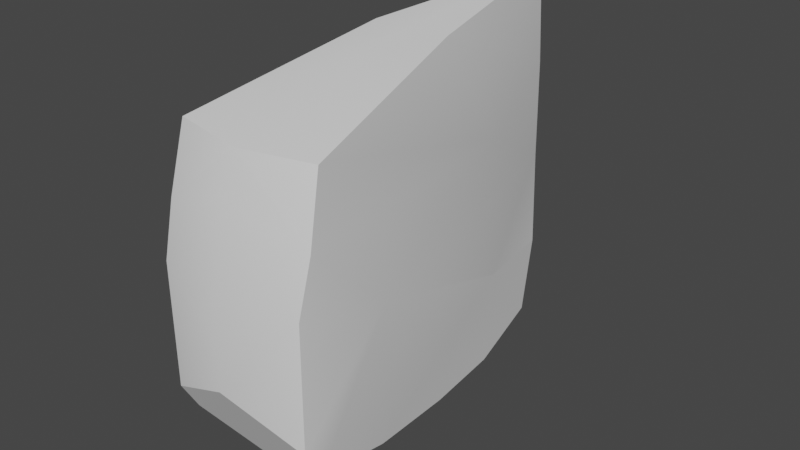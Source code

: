 # Source: Rock_Sharp.blend  (saved by Blender 2.81.16; exported with 4.5.12 LTS)
import bpy
from mathutils import Matrix  # noqa: F401  (used for matrix-valued properties, if any)

bpy.ops.wm.read_factory_settings(use_empty=True)
scene = bpy.context.scene
scene.name = 'Scene'

# ---- collections
col_collection = bpy.data.collections.new('Collection'); scene.collection.children.link(col_collection)

# ---- node groups
ng_auto_smooth = bpy.data.node_groups.new('Auto Smooth', 'GeometryNodeTree')
_s = ng_auto_smooth.interface.new_socket(name='Geometry', in_out='OUTPUT', socket_type='NodeSocketGeometry')
_s = ng_auto_smooth.interface.new_socket(name='Geometry', in_out='INPUT', socket_type='NodeSocketGeometry')
_s = ng_auto_smooth.interface.new_socket(name='Angle', in_out='INPUT', socket_type='NodeSocketFloat')
_s.subtype = 'ANGLE'
_s.min_value = 0.0
_s.max_value = 3.142
ng_auto_smooth.is_modifier = True
_N = ng_auto_smooth.nodes; _L = ng_auto_smooth.links
n0 = _N.new('NodeGroupOutput'); n0.name = 'Group Output'; n0.location = (480, -100)
n1 = _N.new('NodeGroupInput'); n1.name = 'Group Input'; n1.location = (-420, -300)
n2 = _N.new('NodeGroupInput'); n2.name = 'Group Input.001'; n2.location = (-60, -100)
n3 = _N.new('GeometryNodeSetShadeSmooth'); n3.name = 'Set Shade Smooth'; n3.location = (120, -100)
n3.domain = 'EDGE'
n4 = _N.new('GeometryNodeSetShadeSmooth'); n4.name = 'Set Shade Smooth.001'; n4.location = (300, -100)
n5 = _N.new('GeometryNodeInputMeshEdgeAngle'); n5.name = 'Edge Angle'; n5.location = (-420, -220)
n6 = _N.new('GeometryNodeInputEdgeSmooth'); n6.name = 'Is Edge Smooth'; n6.location = (-60, -160)
n7 = _N.new('GeometryNodeInputShadeSmooth'); n7.name = 'Is Face Smooth'; n7.location = (-240, -340)
n8 = _N.new('FunctionNodeBooleanMath'); n8.name = 'Boolean Math'; n8.location = (-60, -220)
n9 = _N.new('FunctionNodeCompare'); n9.name = 'Compare'; n9.location = (-240, -180)
n9.operation = 'LESS_EQUAL'
_L.new(n5.outputs[0], n9.inputs[0])
_L.new(n4.outputs[0], n0.inputs[0])
_L.new(n1.outputs[1], n9.inputs[1])
_L.new(n9.outputs[0], n8.inputs[0])
_L.new(n7.outputs[0], n8.inputs[1])
_L.new(n2.outputs[0], n3.inputs[0])
_L.new(n6.outputs[0], n3.inputs[1])
_L.new(n3.outputs[0], n4.inputs[0])
_L.new(n8.outputs[0], n3.inputs[2])
n0.is_active_output = True

# ---- world
world_world = bpy.data.worlds.new('World'); scene.world = world_world
world_world.use_nodes = True; world_world.node_tree.nodes.clear()
_N = world_world.node_tree.nodes; _L = world_world.node_tree.links
n0 = _N.new('ShaderNodeOutputWorld'); n0.name = 'World Output'; n0.location = (300, 300)
n1 = _N.new('ShaderNodeBackground'); n1.name = 'Background'; n1.location = (10, 300)
n1.inputs[0].default_value = (0.05088, 0.05088, 0.05088, 1.0)
_L.new(n1.outputs[0], n0.inputs[0])
n0.is_active_output = True
world_world.color = (0.05088, 0.05088, 0.05088)
world_world.use_sun_shadow = False
world_world.sun_shadow_jitter_overblur = 0.0

# ---- meshes
me_plane = bpy.data.meshes.new('Plane')
me_plane.from_pydata([(0.0, 0.9389, -0.8858), (-0.3516, -1.02, 0.1034), (-0.1683, 0.02762, -0.888), (-0.3418, -0.8863, 0.6533), (-0.3482, -1.018, -0.473), (-0.08808, 0.4864, -0.9374), (0.0, 0.9745, 0.4517), (-0.1827, 0.01364, 0.8446), (-0.3609, -0.9589, 0.3476), (-0.2608, -0.4789, -0.7842), (0.0, 1.004, -0.51), (0.0, 0.9835, -0.02385), (-0.3759, -0.5871, 0.005788), (-0.08499, 0.5362, -0.4794), (-0.3485, -0.9361, -0.6165), (-0.2307, 0.3162, 0.3358), (0.0, -0.9514, 0.6447), (0.0, -0.899, -0.7043), (0.0, -1.114, -0.0659), (0.0, -1.107, -0.2973), (0.0, -1.03, 0.489), (0.0, 0.9392, 0.9203), (0.0, -0.3017, 0.816), (0.0, -0.6501, -0.776), (0.0, 0.5748, -0.938), (0.0, 0.237, -0.9325)], [], [(15, 6, 11), (3, 7, 15), (0, 5, 13, 10), (12, 11, 13), (21, 7, 22), (7, 3, 22), (0, 24, 5), (13, 2, 9, 14), (12, 14, 4, 1), (14, 12, 13), (12, 1, 8, 15), (3, 15, 8), (6, 15, 7, 21), (8, 20, 16, 3), (15, 11, 12), (13, 11, 10), (2, 13, 5), (3, 16, 22), (1, 18, 20, 8), (19, 18, 1, 4), (4, 14, 17, 19), (25, 2, 5, 24), (23, 9, 2, 25), (23, 17, 14, 9)])
me_plane.polygons.foreach_set('use_smooth', [True] * 24)
_k = set([(10, 13), (12, 13)])
me_plane.attributes.new('sharp_edge', 'BOOLEAN', 'EDGE').data.foreach_set('value', [ (min(e.vertices), max(e.vertices)) in _k for e in me_plane.edges])
_uv = me_plane.uv_layers.new(name='UVMap')
_uv.uv.foreach_set('vector', [0.601, 0.3233, 0.6604, 9.469e-05, 0.4181, 0.001623, 0.7197, 0.7746, 0.8221, 0.452, 0.601, 0.3233, 0.00516, 0.0908, 0.0406, 0.3045, 0.2338, 0.2399, 0.1809, 0.02335, 0.4889, 0.6862, 0.4181, 0.001623, 0.2338, 0.2399, 0.8968, 0.03008, 0.8221, 0.452, 0.8968, 0.5916, 0.8221, 0.452, 0.7197, 0.7746, 0.8968, 0.5916, 0.00516, 0.0908, 9.469e-05, 0.2664, 0.0406, 0.3045, 0.2338, 0.2399, 0.1033, 0.4932, 0.1922, 0.6747, 0.2878, 0.8097, 0.4889, 0.6862, 0.2878, 0.8097, 0.3316, 0.8397, 0.5322, 0.8444, 0.2878, 0.8097, 0.4889, 0.6862, 0.2338, 0.2399, 0.4889, 0.6862, 0.5322, 0.8444, 0.6194, 0.8111, 0.601, 0.3233, 0.7197, 0.7746, 0.601, 0.3233, 0.6194, 0.8111, 0.6604, 9.469e-05, 0.601, 0.3233, 0.8221, 0.452, 0.8968, 0.03008, 0.6194, 0.8111, 0.7353, 0.9414, 0.8071, 0.882, 0.7197, 0.7746, 0.601, 0.3233, 0.4181, 0.001623, 0.4889, 0.6862, 0.2338, 0.2399, 0.4181, 0.001623, 0.1809, 0.02335, 0.1033, 0.4932, 0.2338, 0.2399, 0.0406, 0.3045, 0.7197, 0.7746, 0.8071, 0.882, 0.8968, 0.5916, 0.5322, 0.8444, 0.4681, 0.9999, 0.7353, 0.9414, 0.6194, 0.8111, 0.3607, 0.9983, 0.4681, 0.9999, 0.5322, 0.8444, 0.3316, 0.8397, 0.3316, 0.8397, 0.2878, 0.8097, 0.1787, 0.8864, 0.3607, 0.9983, 0.01355, 0.416, 0.1033, 0.4932, 0.0406, 0.3045, 9.469e-05, 0.2664, 0.1088, 0.787, 0.1922, 0.6747, 0.1033, 0.4932, 0.01355, 0.416, 0.1088, 0.787, 0.1787, 0.8864, 0.2878, 0.8097, 0.1922, 0.6747])
me_plane.use_remesh_fix_poles = True
me_plane.use_remesh_preserve_attributes = False
me_plane.use_mirror_vertex_groups = False
me_plane.update()

# ---- objects
ob_plane = bpy.data.objects.new('Plane', me_plane)

# ---- transforms, parenting, visibility, modifiers, constraints
ob_plane.location = (0.0, 0.0, 0.0)
ob_plane.lineart.crease_threshold = 0.0
_m = ob_plane.modifiers.new('Mirror', 'MIRROR')
_m.use_clip = True
_m = ob_plane.modifiers.new('Auto Smooth', 'NODES')
_m.node_group = ng_auto_smooth
_gi = [s.identifier for s in ng_auto_smooth.interface.items_tree if s.item_type == 'SOCKET' and s.in_out == 'INPUT']
_m[_gi[1]] = 0.5236  # Angle

# ---- collection membership
col_collection.objects.link(ob_plane)

# ---- scene / render settings (as saved in the file)
scene.frame_start = 1; scene.frame_end = 250; scene.frame_set(1)
scene.render.engine = 'BLENDER_EEVEE_NEXT'
scene.cycles.use_denoising = False
scene.cycles.samples = 128
scene.cycles.sampling_pattern = 'TABULATED_SOBOL'
scene.cycles.use_adaptive_sampling = False
scene.cycles.use_light_tree = False
scene.view_settings.view_transform = 'Filmic'
bpy.context.view_layer.update()

# ---- added for rendering (the .blend has no active camera and no usable light): camera, sun
cam_auto = bpy.data.cameras.new('AutoCamera')
cam_auto.lens = 50.0
cam_auto.sensor_width = 36.0
cam_auto.clip_end = 1000.0
ob_auto_camera = bpy.data.objects.new('AutoCamera', cam_auto)
scene.collection.objects.link(ob_auto_camera)
ob_auto_camera.location = (2.69857, -3.29321, 2.14997)
ob_auto_camera.rotation_euler = (1.09748, -7.21219e-08, 0.694738)
scene.camera = ob_auto_camera
light_auto_sun = bpy.data.lights.new('AutoSun', 'SUN')
light_auto_sun.energy = 3.0
light_auto_sun.angle = 0.0523599
ob_auto_sun = bpy.data.objects.new('AutoSun', light_auto_sun)
scene.collection.objects.link(ob_auto_sun)
ob_auto_sun.rotation_euler = (0.872665, 0.174533, 0.523599)
bpy.context.view_layer.update()

